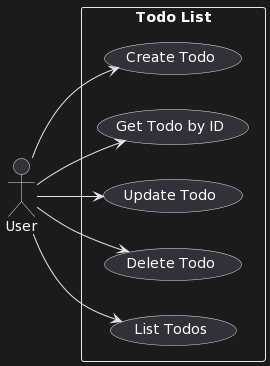

The diagram above was rendered by PlantUML. Its source (embedded in the PNG):
@startuml
left to right direction

actor User

rectangle "Todo List" {
  usecase "Create Todo" as UC1
  usecase "Get Todo by ID" as UC2
  usecase "Update Todo" as UC3
  usecase "Delete Todo" as UC4
  usecase "List Todos" as UC5
}

User --> UC1
User --> UC2
User --> UC3
User --> UC4
User --> UC5
@enduml